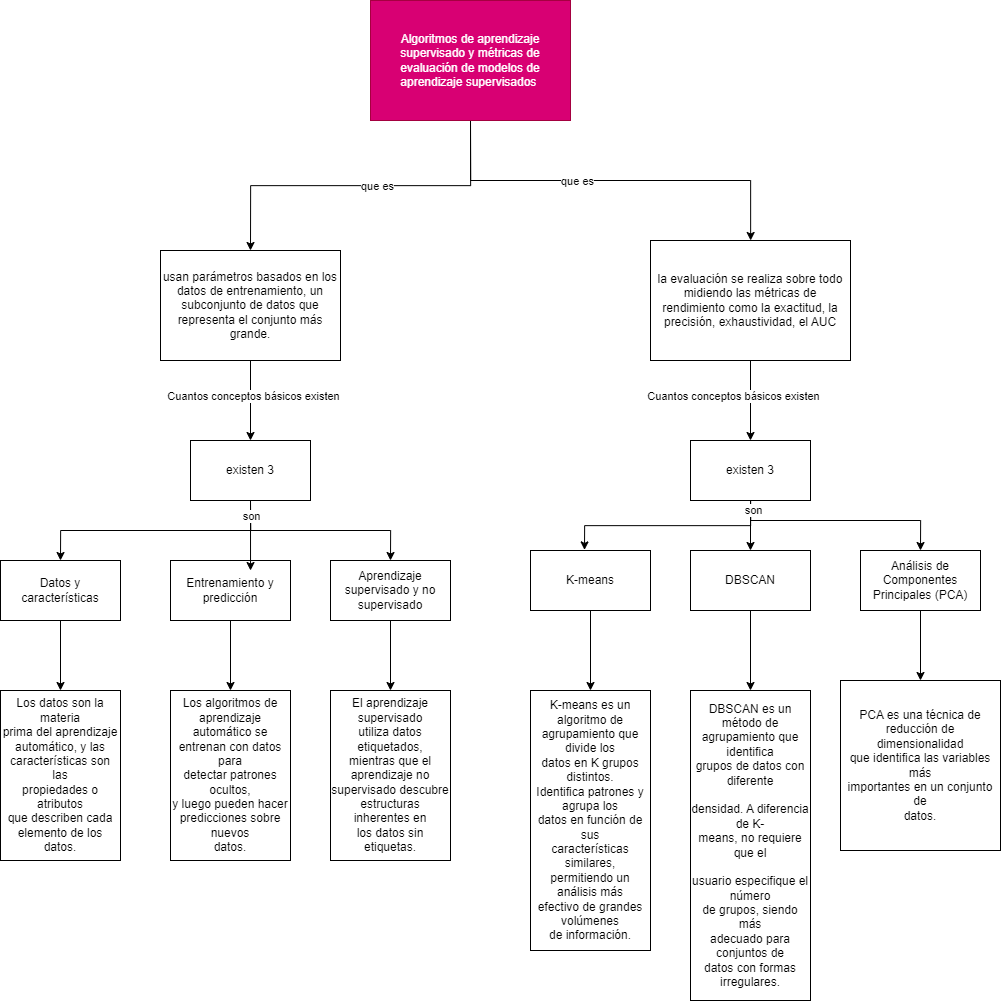

The diagram above was exported from draw.io. Its source (the exported page's mxGraphModel, read from the mxfile embedded in the PNG):
<mxGraphModel dx="2971" dy="1454" grid="1" gridSize="10" guides="1" tooltips="1" connect="1" arrows="1" fold="1" page="1" pageScale="1" pageWidth="827" pageHeight="1169" math="0" shadow="0">
  <root>
    <mxCell id="0" />
    <mxCell id="1" parent="0" />
    <mxCell id="C1l5_hpI1eJSBfZ3yJEF-2" style="edgeStyle=orthogonalEdgeStyle;rounded=0;orthogonalLoop=1;jettySize=auto;html=1;exitX=0.5;exitY=1;exitDx=0;exitDy=0;entryX=0.5;entryY=0;entryDx=0;entryDy=0;" edge="1" parent="1" source="pbX9UNEnjbOHmRdm8gTN-1" target="C1l5_hpI1eJSBfZ3yJEF-1">
      <mxGeometry relative="1" as="geometry" />
    </mxCell>
    <mxCell id="C1l5_hpI1eJSBfZ3yJEF-3" value="que es" style="edgeLabel;html=1;align=center;verticalAlign=middle;resizable=0;points=[];" vertex="1" connectable="0" parent="C1l5_hpI1eJSBfZ3yJEF-2">
      <mxGeometry x="-0.0884" y="-1" relative="1" as="geometry">
        <mxPoint as="offset" />
      </mxGeometry>
    </mxCell>
    <mxCell id="C1l5_hpI1eJSBfZ3yJEF-25" style="edgeStyle=orthogonalEdgeStyle;rounded=0;orthogonalLoop=1;jettySize=auto;html=1;exitX=0.5;exitY=1;exitDx=0;exitDy=0;" edge="1" parent="1" source="pbX9UNEnjbOHmRdm8gTN-1" target="C1l5_hpI1eJSBfZ3yJEF-24">
      <mxGeometry relative="1" as="geometry" />
    </mxCell>
    <mxCell id="C1l5_hpI1eJSBfZ3yJEF-26" value="que es" style="edgeLabel;html=1;align=center;verticalAlign=middle;resizable=0;points=[];" vertex="1" connectable="0" parent="C1l5_hpI1eJSBfZ3yJEF-25">
      <mxGeometry x="-0.1777" relative="1" as="geometry">
        <mxPoint as="offset" />
      </mxGeometry>
    </mxCell>
    <mxCell id="pbX9UNEnjbOHmRdm8gTN-1" value="Algoritmos de aprendizaje supervisado y métricas de evaluación de modelos de aprendizaje supervisados&amp;nbsp;" style="rounded=0;whiteSpace=wrap;html=1;strokeColor=#A50040;fillColor=#d80073;fontColor=#ffffff;" parent="1" vertex="1">
      <mxGeometry x="370" y="240" width="200" height="120" as="geometry" />
    </mxCell>
    <mxCell id="C1l5_hpI1eJSBfZ3yJEF-6" style="edgeStyle=orthogonalEdgeStyle;rounded=0;orthogonalLoop=1;jettySize=auto;html=1;exitX=0.5;exitY=1;exitDx=0;exitDy=0;" edge="1" parent="1" source="C1l5_hpI1eJSBfZ3yJEF-1" target="C1l5_hpI1eJSBfZ3yJEF-5">
      <mxGeometry relative="1" as="geometry" />
    </mxCell>
    <mxCell id="C1l5_hpI1eJSBfZ3yJEF-7" value="Cuantos conceptos básicos existen" style="edgeLabel;html=1;align=center;verticalAlign=middle;resizable=0;points=[];" vertex="1" connectable="0" parent="C1l5_hpI1eJSBfZ3yJEF-6">
      <mxGeometry x="-0.1222" y="2" relative="1" as="geometry">
        <mxPoint as="offset" />
      </mxGeometry>
    </mxCell>
    <mxCell id="C1l5_hpI1eJSBfZ3yJEF-1" value="usan parámetros basados en los datos de entrenamiento, un subconjunto de datos que representa el conjunto más grande." style="whiteSpace=wrap;html=1;" vertex="1" parent="1">
      <mxGeometry x="160" y="490" width="180" height="110" as="geometry" />
    </mxCell>
    <mxCell id="C1l5_hpI1eJSBfZ3yJEF-14" style="edgeStyle=orthogonalEdgeStyle;rounded=0;orthogonalLoop=1;jettySize=auto;html=1;exitX=0.5;exitY=1;exitDx=0;exitDy=0;entryX=0.5;entryY=0;entryDx=0;entryDy=0;" edge="1" parent="1" source="C1l5_hpI1eJSBfZ3yJEF-5" target="C1l5_hpI1eJSBfZ3yJEF-10">
      <mxGeometry relative="1" as="geometry" />
    </mxCell>
    <mxCell id="C1l5_hpI1eJSBfZ3yJEF-15" style="edgeStyle=orthogonalEdgeStyle;rounded=0;orthogonalLoop=1;jettySize=auto;html=1;exitX=0.5;exitY=1;exitDx=0;exitDy=0;entryX=0.5;entryY=0;entryDx=0;entryDy=0;" edge="1" parent="1" source="C1l5_hpI1eJSBfZ3yJEF-5" target="C1l5_hpI1eJSBfZ3yJEF-8">
      <mxGeometry relative="1" as="geometry" />
    </mxCell>
    <mxCell id="C1l5_hpI1eJSBfZ3yJEF-5" value="&amp;nbsp;existen 3&amp;nbsp;" style="whiteSpace=wrap;html=1;" vertex="1" parent="1">
      <mxGeometry x="190" y="680" width="120" height="60" as="geometry" />
    </mxCell>
    <mxCell id="C1l5_hpI1eJSBfZ3yJEF-18" style="edgeStyle=orthogonalEdgeStyle;rounded=0;orthogonalLoop=1;jettySize=auto;html=1;entryX=0.5;entryY=0;entryDx=0;entryDy=0;" edge="1" parent="1" source="C1l5_hpI1eJSBfZ3yJEF-8" target="C1l5_hpI1eJSBfZ3yJEF-17">
      <mxGeometry relative="1" as="geometry" />
    </mxCell>
    <mxCell id="C1l5_hpI1eJSBfZ3yJEF-8" value="&lt;div&gt;Datos y&lt;/div&gt;&lt;div&gt;características&lt;/div&gt;" style="whiteSpace=wrap;html=1;" vertex="1" parent="1">
      <mxGeometry y="800" width="120" height="60" as="geometry" />
    </mxCell>
    <mxCell id="C1l5_hpI1eJSBfZ3yJEF-20" style="edgeStyle=orthogonalEdgeStyle;rounded=0;orthogonalLoop=1;jettySize=auto;html=1;entryX=0.5;entryY=0;entryDx=0;entryDy=0;" edge="1" parent="1" source="C1l5_hpI1eJSBfZ3yJEF-9" target="C1l5_hpI1eJSBfZ3yJEF-19">
      <mxGeometry relative="1" as="geometry" />
    </mxCell>
    <mxCell id="C1l5_hpI1eJSBfZ3yJEF-9" value="&lt;div&gt;Entrenamiento y&lt;/div&gt;&lt;div&gt;predicción&lt;/div&gt;" style="whiteSpace=wrap;html=1;" vertex="1" parent="1">
      <mxGeometry x="170" y="800" width="120" height="60" as="geometry" />
    </mxCell>
    <mxCell id="C1l5_hpI1eJSBfZ3yJEF-23" style="edgeStyle=orthogonalEdgeStyle;rounded=0;orthogonalLoop=1;jettySize=auto;html=1;exitX=0.5;exitY=1;exitDx=0;exitDy=0;entryX=0.5;entryY=0;entryDx=0;entryDy=0;" edge="1" parent="1" source="C1l5_hpI1eJSBfZ3yJEF-10" target="C1l5_hpI1eJSBfZ3yJEF-21">
      <mxGeometry relative="1" as="geometry" />
    </mxCell>
    <mxCell id="C1l5_hpI1eJSBfZ3yJEF-10" value="&lt;div&gt;Aprendizaje&lt;/div&gt;&lt;div&gt;supervisado y no&lt;/div&gt;&lt;div&gt;supervisado&lt;/div&gt;" style="whiteSpace=wrap;html=1;" vertex="1" parent="1">
      <mxGeometry x="330" y="800" width="120" height="60" as="geometry" />
    </mxCell>
    <mxCell id="C1l5_hpI1eJSBfZ3yJEF-13" style="edgeStyle=orthogonalEdgeStyle;rounded=0;orthogonalLoop=1;jettySize=auto;html=1;exitX=0.5;exitY=1;exitDx=0;exitDy=0;entryX=0.667;entryY=0.167;entryDx=0;entryDy=0;entryPerimeter=0;" edge="1" parent="1" source="C1l5_hpI1eJSBfZ3yJEF-5" target="C1l5_hpI1eJSBfZ3yJEF-9">
      <mxGeometry relative="1" as="geometry" />
    </mxCell>
    <mxCell id="C1l5_hpI1eJSBfZ3yJEF-16" value="son" style="edgeLabel;html=1;align=center;verticalAlign=middle;resizable=0;points=[];" vertex="1" connectable="0" parent="C1l5_hpI1eJSBfZ3yJEF-13">
      <mxGeometry x="-0.5963" relative="1" as="geometry">
        <mxPoint as="offset" />
      </mxGeometry>
    </mxCell>
    <mxCell id="C1l5_hpI1eJSBfZ3yJEF-17" value="&lt;div&gt;Los datos son la materia&lt;/div&gt;&lt;div&gt;prima del aprendizaje&lt;/div&gt;&lt;div&gt;automático, y las&lt;/div&gt;&lt;div&gt;características son las&lt;/div&gt;&lt;div&gt;propiedades o atributos&lt;/div&gt;&lt;div&gt;que describen cada&lt;/div&gt;&lt;div&gt;elemento de los datos.&lt;/div&gt;" style="whiteSpace=wrap;html=1;" vertex="1" parent="1">
      <mxGeometry y="930" width="120" height="170" as="geometry" />
    </mxCell>
    <mxCell id="C1l5_hpI1eJSBfZ3yJEF-19" value="&lt;div&gt;Los algoritmos de&lt;/div&gt;&lt;div&gt;aprendizaje automático se&lt;/div&gt;&lt;div&gt;entrenan con datos para&lt;/div&gt;&lt;div&gt;detectar patrones ocultos,&lt;/div&gt;&lt;div&gt;y luego pueden hacer&lt;/div&gt;&lt;div&gt;predicciones sobre nuevos&lt;/div&gt;&lt;div&gt;datos.&lt;/div&gt;" style="whiteSpace=wrap;html=1;" vertex="1" parent="1">
      <mxGeometry x="170" y="930" width="120" height="170" as="geometry" />
    </mxCell>
    <mxCell id="C1l5_hpI1eJSBfZ3yJEF-21" value="&lt;div&gt;El aprendizaje supervisado&lt;/div&gt;&lt;div&gt;utiliza datos etiquetados,&lt;/div&gt;&lt;div&gt;mientras que el&lt;/div&gt;&lt;div&gt;aprendizaje no&lt;/div&gt;&lt;div&gt;supervisado descubre&lt;/div&gt;&lt;div&gt;estructuras inherentes en&lt;/div&gt;&lt;div&gt;los datos sin etiquetas.&lt;/div&gt;" style="whiteSpace=wrap;html=1;" vertex="1" parent="1">
      <mxGeometry x="330" y="930" width="120" height="170" as="geometry" />
    </mxCell>
    <mxCell id="C1l5_hpI1eJSBfZ3yJEF-29" style="edgeStyle=orthogonalEdgeStyle;rounded=0;orthogonalLoop=1;jettySize=auto;html=1;" edge="1" parent="1" source="C1l5_hpI1eJSBfZ3yJEF-24" target="C1l5_hpI1eJSBfZ3yJEF-28">
      <mxGeometry relative="1" as="geometry" />
    </mxCell>
    <mxCell id="C1l5_hpI1eJSBfZ3yJEF-24" value="la evaluación se realiza sobre todo midiendo las métricas de rendimiento como la exactitud, la precisión, exhaustividad, el AUC" style="whiteSpace=wrap;html=1;" vertex="1" parent="1">
      <mxGeometry x="650" y="480" width="200" height="120" as="geometry" />
    </mxCell>
    <mxCell id="C1l5_hpI1eJSBfZ3yJEF-27" value="Cuantos conceptos básicos existen" style="edgeLabel;html=1;align=center;verticalAlign=middle;resizable=0;points=[];" vertex="1" connectable="0" parent="1">
      <mxGeometry x="732" y="635" as="geometry" />
    </mxCell>
    <mxCell id="C1l5_hpI1eJSBfZ3yJEF-33" style="edgeStyle=orthogonalEdgeStyle;rounded=0;orthogonalLoop=1;jettySize=auto;html=1;exitX=0.5;exitY=1;exitDx=0;exitDy=0;entryX=0.5;entryY=0;entryDx=0;entryDy=0;" edge="1" parent="1" source="C1l5_hpI1eJSBfZ3yJEF-28" target="C1l5_hpI1eJSBfZ3yJEF-31">
      <mxGeometry relative="1" as="geometry" />
    </mxCell>
    <mxCell id="C1l5_hpI1eJSBfZ3yJEF-35" style="edgeStyle=orthogonalEdgeStyle;rounded=0;orthogonalLoop=1;jettySize=auto;html=1;entryX=0.5;entryY=0;entryDx=0;entryDy=0;" edge="1" parent="1" source="C1l5_hpI1eJSBfZ3yJEF-28" target="C1l5_hpI1eJSBfZ3yJEF-32">
      <mxGeometry relative="1" as="geometry">
        <Array as="points">
          <mxPoint x="750" y="760" />
          <mxPoint x="920" y="760" />
        </Array>
      </mxGeometry>
    </mxCell>
    <mxCell id="C1l5_hpI1eJSBfZ3yJEF-28" value="&amp;nbsp;existen 3&amp;nbsp;" style="whiteSpace=wrap;html=1;" vertex="1" parent="1">
      <mxGeometry x="690" y="680" width="120" height="60" as="geometry" />
    </mxCell>
    <mxCell id="C1l5_hpI1eJSBfZ3yJEF-38" style="edgeStyle=orthogonalEdgeStyle;rounded=0;orthogonalLoop=1;jettySize=auto;html=1;" edge="1" parent="1" source="C1l5_hpI1eJSBfZ3yJEF-30" target="C1l5_hpI1eJSBfZ3yJEF-37">
      <mxGeometry relative="1" as="geometry" />
    </mxCell>
    <mxCell id="C1l5_hpI1eJSBfZ3yJEF-30" value="K-means" style="whiteSpace=wrap;html=1;" vertex="1" parent="1">
      <mxGeometry x="530" y="790" width="120" height="60" as="geometry" />
    </mxCell>
    <mxCell id="C1l5_hpI1eJSBfZ3yJEF-40" style="edgeStyle=orthogonalEdgeStyle;rounded=0;orthogonalLoop=1;jettySize=auto;html=1;" edge="1" parent="1" source="C1l5_hpI1eJSBfZ3yJEF-31" target="C1l5_hpI1eJSBfZ3yJEF-39">
      <mxGeometry relative="1" as="geometry" />
    </mxCell>
    <mxCell id="C1l5_hpI1eJSBfZ3yJEF-31" value="DBSCAN" style="whiteSpace=wrap;html=1;" vertex="1" parent="1">
      <mxGeometry x="690" y="790" width="120" height="60" as="geometry" />
    </mxCell>
    <mxCell id="C1l5_hpI1eJSBfZ3yJEF-43" style="edgeStyle=orthogonalEdgeStyle;rounded=0;orthogonalLoop=1;jettySize=auto;html=1;exitX=0.5;exitY=1;exitDx=0;exitDy=0;entryX=0.5;entryY=0;entryDx=0;entryDy=0;" edge="1" parent="1" source="C1l5_hpI1eJSBfZ3yJEF-32" target="C1l5_hpI1eJSBfZ3yJEF-42">
      <mxGeometry relative="1" as="geometry" />
    </mxCell>
    <mxCell id="C1l5_hpI1eJSBfZ3yJEF-32" value="&lt;div&gt;Análisis de Componentes&lt;/div&gt;&lt;div&gt;Principales (PCA)&lt;/div&gt;" style="whiteSpace=wrap;html=1;" vertex="1" parent="1">
      <mxGeometry x="860" y="790" width="120" height="60" as="geometry" />
    </mxCell>
    <mxCell id="C1l5_hpI1eJSBfZ3yJEF-34" style="edgeStyle=orthogonalEdgeStyle;rounded=0;orthogonalLoop=1;jettySize=auto;html=1;exitX=0.5;exitY=1;exitDx=0;exitDy=0;entryX=0.45;entryY=-0.01;entryDx=0;entryDy=0;entryPerimeter=0;" edge="1" parent="1" source="C1l5_hpI1eJSBfZ3yJEF-28" target="C1l5_hpI1eJSBfZ3yJEF-30">
      <mxGeometry relative="1" as="geometry" />
    </mxCell>
    <mxCell id="C1l5_hpI1eJSBfZ3yJEF-36" value="son" style="edgeLabel;html=1;align=center;verticalAlign=middle;resizable=0;points=[];" vertex="1" connectable="0" parent="C1l5_hpI1eJSBfZ3yJEF-34">
      <mxGeometry x="-0.9208" y="2" relative="1" as="geometry">
        <mxPoint as="offset" />
      </mxGeometry>
    </mxCell>
    <mxCell id="C1l5_hpI1eJSBfZ3yJEF-37" value="&lt;div&gt;K-means es un algoritmo de&lt;/div&gt;&lt;div&gt;agrupamiento que divide los&lt;/div&gt;&lt;div&gt;datos en K grupos distintos.&lt;/div&gt;&lt;div&gt;Identifica patrones y agrupa los&lt;/div&gt;&lt;div&gt;datos en función de sus&lt;/div&gt;&lt;div&gt;características similares,&lt;/div&gt;&lt;div&gt;permitiendo un análisis más&lt;/div&gt;&lt;div&gt;efectivo de grandes volúmenes&lt;/div&gt;&lt;div&gt;de información.&lt;/div&gt;" style="whiteSpace=wrap;html=1;" vertex="1" parent="1">
      <mxGeometry x="530" y="930" width="120" height="260" as="geometry" />
    </mxCell>
    <mxCell id="C1l5_hpI1eJSBfZ3yJEF-39" value="&lt;div&gt;DBSCAN es un método de&lt;/div&gt;&lt;div&gt;agrupamiento que identifica&lt;/div&gt;&lt;div&gt;grupos de datos con diferente&lt;/div&gt;&lt;div&gt;&lt;br&gt;&lt;/div&gt;&lt;div&gt;densidad. A diferencia de K-&lt;/div&gt;&lt;div&gt;means, no requiere que el&lt;/div&gt;&lt;div&gt;&lt;br&gt;&lt;/div&gt;&lt;div&gt;usuario especifique el número&lt;/div&gt;&lt;div&gt;de grupos, siendo más&lt;/div&gt;&lt;div&gt;adecuado para conjuntos de&lt;/div&gt;&lt;div&gt;datos con formas irregulares.&lt;/div&gt;" style="whiteSpace=wrap;html=1;" vertex="1" parent="1">
      <mxGeometry x="690" y="930" width="120" height="310" as="geometry" />
    </mxCell>
    <mxCell id="C1l5_hpI1eJSBfZ3yJEF-42" value="&lt;div&gt;PCA es una técnica de&lt;/div&gt;&lt;div&gt;reducción de dimensionalidad&lt;/div&gt;&lt;div&gt;que identifica las variables más&lt;/div&gt;&lt;div&gt;importantes en un conjunto de&lt;/div&gt;&lt;div&gt;datos.&lt;/div&gt;" style="whiteSpace=wrap;html=1;" vertex="1" parent="1">
      <mxGeometry x="840" y="920" width="160" height="170" as="geometry" />
    </mxCell>
  </root>
</mxGraphModel>